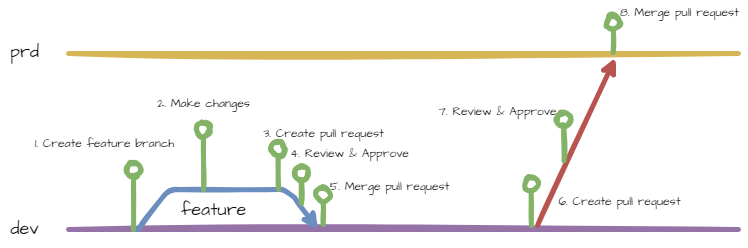

The diagram above was exported from draw.io. Its source (the exported page's mxGraphModel, read from the mxfile embedded in the PNG):
<mxGraphModel dx="835" dy="413" grid="0" gridSize="10" guides="1" tooltips="1" connect="1" arrows="1" fold="1" page="0" pageScale="1" pageWidth="827" pageHeight="1169" math="0" shadow="0">
  <root>
    <mxCell id="0" />
    <mxCell id="1" parent="0" />
    <mxCell id="2" value="" style="endArrow=none;html=1;sketch=1;curveFitting=1;jiggle=2;fillColor=#e1d5e7;strokeColor=#9673a6;strokeWidth=5;" parent="1" edge="1">
      <mxGeometry width="50" height="50" relative="1" as="geometry">
        <mxPoint x="100" y="280" as="sourcePoint" />
        <mxPoint x="770" y="280" as="targetPoint" />
      </mxGeometry>
    </mxCell>
    <mxCell id="3" value="dev" style="text;html=1;align=center;verticalAlign=middle;resizable=0;points=[];autosize=1;strokeColor=none;fillColor=none;sketch=1;curveFitting=1;jiggle=2;fontFamily=Architects Daughter;fontSource=https%3A%2F%2Ffonts.googleapis.com%2Fcss%3Ffamily%3DArchitects%2BDaughter;fontSize=18;" parent="1" vertex="1">
      <mxGeometry x="33" y="262" width="46" height="34" as="geometry" />
    </mxCell>
    <mxCell id="5" value="" style="endArrow=classic;html=1;sketch=1;strokeWidth=5;fontFamily=Architects Daughter;fontSource=https%3A%2F%2Ffonts.googleapis.com%2Fcss%3Ffamily%3DArchitects%2BDaughter;fontSize=18;fillColor=#dae8fc;strokeColor=#6c8ebf;" parent="1" edge="1">
      <mxGeometry width="50" height="50" relative="1" as="geometry">
        <mxPoint x="170" y="280" as="sourcePoint" />
        <mxPoint x="350" y="280" as="targetPoint" />
        <Array as="points">
          <mxPoint x="200" y="240" />
          <mxPoint x="320" y="240" />
        </Array>
      </mxGeometry>
    </mxCell>
    <mxCell id="6" value="feature" style="text;html=1;align=center;verticalAlign=middle;resizable=0;points=[];autosize=1;strokeColor=none;fillColor=none;sketch=1;curveFitting=1;jiggle=2;fontFamily=Architects Daughter;fontSource=https%3A%2F%2Ffonts.googleapis.com%2Fcss%3Ffamily%3DArchitects%2BDaughter;fontSize=18;" parent="1" vertex="1">
      <mxGeometry x="200" y="240" width="90" height="40" as="geometry" />
    </mxCell>
    <mxCell id="11" value="" style="endArrow=oval;html=1;sketch=1;strokeWidth=5;fontFamily=Architects Daughter;fontSource=https%3A%2F%2Ffonts.googleapis.com%2Fcss%3Ffamily%3DArchitects%2BDaughter;fontSize=18;fillColor=#d5e8d4;strokeColor=#82b366;endFill=1;endSize=14;" parent="1" edge="1">
      <mxGeometry width="50" height="50" relative="1" as="geometry">
        <mxPoint x="165" y="280" as="sourcePoint" />
        <mxPoint x="165" y="220" as="targetPoint" />
      </mxGeometry>
    </mxCell>
    <mxCell id="12" value="1. Create feature branch" style="text;html=1;align=center;verticalAlign=middle;resizable=0;points=[];autosize=1;strokeColor=none;fillColor=none;fontSize=12;fontFamily=Architects Daughter;" parent="1" vertex="1">
      <mxGeometry x="57" y="182" width="157" height="26" as="geometry" />
    </mxCell>
    <mxCell id="13" value="" style="endArrow=oval;html=1;sketch=1;strokeWidth=5;fontFamily=Architects Daughter;fontSource=https%3A%2F%2Ffonts.googleapis.com%2Fcss%3Ffamily%3DArchitects%2BDaughter;fontSize=18;fillColor=#d5e8d4;strokeColor=#82b366;endFill=1;endSize=14;" parent="1" edge="1">
      <mxGeometry width="50" height="50" relative="1" as="geometry">
        <mxPoint x="235" y="240" as="sourcePoint" />
        <mxPoint x="235" y="180" as="targetPoint" />
      </mxGeometry>
    </mxCell>
    <mxCell id="14" value="2. Make changes" style="text;html=1;align=center;verticalAlign=middle;resizable=0;points=[];autosize=1;strokeColor=none;fillColor=none;fontSize=12;fontFamily=Architects Daughter;" parent="1" vertex="1">
      <mxGeometry x="180" y="142" width="110" height="26" as="geometry" />
    </mxCell>
    <mxCell id="16" value="3. Create pull request" style="text;html=1;align=center;verticalAlign=middle;resizable=0;points=[];autosize=1;strokeColor=none;fillColor=none;fontSize=12;fontFamily=Architects Daughter;" parent="1" vertex="1">
      <mxGeometry x="286" y="172" width="139" height="26" as="geometry" />
    </mxCell>
    <mxCell id="17" value="" style="endArrow=oval;html=1;sketch=1;strokeWidth=5;fontFamily=Architects Daughter;fontSource=https%3A%2F%2Ffonts.googleapis.com%2Fcss%3Ffamily%3DArchitects%2BDaughter;fontSize=18;fillColor=#d5e8d4;strokeColor=#82b366;endFill=1;endSize=14;" parent="1" edge="1">
      <mxGeometry width="50" height="50" relative="1" as="geometry">
        <mxPoint x="333" y="254" as="sourcePoint" />
        <mxPoint x="333" y="224" as="targetPoint" />
      </mxGeometry>
    </mxCell>
    <mxCell id="18" value="4. Review &amp;amp; Approve" style="text;html=1;align=center;verticalAlign=middle;resizable=0;points=[];autosize=1;strokeColor=none;fillColor=none;fontSize=12;fontFamily=Architects Daughter;" parent="1" vertex="1">
      <mxGeometry x="312" y="192" width="137" height="26" as="geometry" />
    </mxCell>
    <mxCell id="19" value="" style="endArrow=oval;html=1;sketch=1;strokeWidth=5;fontFamily=Architects Daughter;fontSource=https%3A%2F%2Ffonts.googleapis.com%2Fcss%3Ffamily%3DArchitects%2BDaughter;fontSize=18;fillColor=#d5e8d4;strokeColor=#82b366;endFill=1;endSize=14;" parent="1" edge="1">
      <mxGeometry width="50" height="50" relative="1" as="geometry">
        <mxPoint x="354.76" y="275" as="sourcePoint" />
        <mxPoint x="354.76" y="245" as="targetPoint" />
      </mxGeometry>
    </mxCell>
    <mxCell id="20" value="5. Merge pull request" style="text;html=1;align=center;verticalAlign=middle;resizable=0;points=[];autosize=1;strokeColor=none;fillColor=none;fontSize=12;fontFamily=Architects Daughter;" parent="1" vertex="1">
      <mxGeometry x="352" y="225" width="138" height="26" as="geometry" />
    </mxCell>
    <mxCell id="21" value="" style="endArrow=oval;html=1;sketch=1;strokeWidth=5;fontFamily=Architects Daughter;fontSource=https%3A%2F%2Ffonts.googleapis.com%2Fcss%3Ffamily%3DArchitects%2BDaughter;fontSize=18;fillColor=#d5e8d4;strokeColor=#82b366;endFill=1;endSize=14;entryX=0.15;entryY=0.963;entryDx=0;entryDy=0;entryPerimeter=0;" parent="1" edge="1">
      <mxGeometry width="50" height="50" relative="1" as="geometry">
        <mxPoint x="310" y="240" as="sourcePoint" />
        <mxPoint x="309.4999999999999" y="198.89000000000004" as="targetPoint" />
      </mxGeometry>
    </mxCell>
    <mxCell id="22" value="" style="endArrow=none;html=1;sketch=1;curveFitting=1;jiggle=2;fillColor=#fff2cc;strokeColor=#d6b656;strokeWidth=5;" parent="1" edge="1">
      <mxGeometry width="50" height="50" relative="1" as="geometry">
        <mxPoint x="100" y="104" as="sourcePoint" />
        <mxPoint x="770" y="104" as="targetPoint" />
      </mxGeometry>
    </mxCell>
    <mxCell id="23" value="prd" style="text;html=1;align=center;verticalAlign=middle;resizable=0;points=[];autosize=1;strokeColor=none;fillColor=none;sketch=1;curveFitting=1;jiggle=2;fontFamily=Architects Daughter;fontSource=https%3A%2F%2Ffonts.googleapis.com%2Fcss%3Ffamily%3DArchitects%2BDaughter;fontSize=18;" parent="1" vertex="1">
      <mxGeometry x="32" y="85" width="47" height="34" as="geometry" />
    </mxCell>
    <mxCell id="24" value="" style="endArrow=classic;html=1;sketch=1;curveFitting=1;jiggle=2;strokeWidth=5;fillColor=#f8cecc;strokeColor=#b85450;" parent="1" edge="1">
      <mxGeometry width="50" height="50" relative="1" as="geometry">
        <mxPoint x="569" y="276" as="sourcePoint" />
        <mxPoint x="647" y="108" as="targetPoint" />
      </mxGeometry>
    </mxCell>
    <mxCell id="25" value="6. Create pull request" style="text;html=1;align=center;verticalAlign=middle;resizable=0;points=[];autosize=1;strokeColor=none;fillColor=none;fontSize=12;fontFamily=Architects Daughter;" parent="1" vertex="1">
      <mxGeometry x="581" y="240" width="140" height="26" as="geometry" />
    </mxCell>
    <mxCell id="26" value="" style="endArrow=oval;html=1;sketch=1;strokeWidth=5;fontFamily=Architects Daughter;fontSource=https%3A%2F%2Ffonts.googleapis.com%2Fcss%3Ffamily%3DArchitects%2BDaughter;fontSize=18;fillColor=#d5e8d4;strokeColor=#82b366;endFill=1;endSize=14;entryX=0.15;entryY=0.963;entryDx=0;entryDy=0;entryPerimeter=0;" parent="1" edge="1">
      <mxGeometry width="50" height="50" relative="1" as="geometry">
        <mxPoint x="563" y="276" as="sourcePoint" />
        <mxPoint x="562.5" y="234.8900000000001" as="targetPoint" />
      </mxGeometry>
    </mxCell>
    <mxCell id="27" value="" style="endArrow=oval;html=1;sketch=1;strokeWidth=5;fontFamily=Architects Daughter;fontSource=https%3A%2F%2Ffonts.googleapis.com%2Fcss%3Ffamily%3DArchitects%2BDaughter;fontSize=18;fillColor=#d5e8d4;strokeColor=#82b366;endFill=1;endSize=14;entryX=0.15;entryY=0.963;entryDx=0;entryDy=0;entryPerimeter=0;" parent="1" edge="1">
      <mxGeometry width="50" height="50" relative="1" as="geometry">
        <mxPoint x="595.5" y="211.11" as="sourcePoint" />
        <mxPoint x="595" y="170.0000000000001" as="targetPoint" />
      </mxGeometry>
    </mxCell>
    <mxCell id="28" value="7. Review &amp;amp; Approve" style="text;html=1;align=center;verticalAlign=middle;resizable=0;points=[];autosize=1;strokeColor=none;fillColor=none;fontSize=12;fontFamily=Architects Daughter;" parent="1" vertex="1">
      <mxGeometry x="461" y="150" width="136" height="26" as="geometry" />
    </mxCell>
    <mxCell id="29" value="" style="endArrow=oval;html=1;sketch=1;strokeWidth=5;fontFamily=Architects Daughter;fontSource=https%3A%2F%2Ffonts.googleapis.com%2Fcss%3Ffamily%3DArchitects%2BDaughter;fontSize=18;fillColor=#d5e8d4;strokeColor=#82b366;endFill=1;endSize=14;" parent="1" edge="1">
      <mxGeometry width="50" height="50" relative="1" as="geometry">
        <mxPoint x="644.76" y="103.00000000000006" as="sourcePoint" />
        <mxPoint x="644.76" y="73" as="targetPoint" />
      </mxGeometry>
    </mxCell>
    <mxCell id="30" value="8. Merge pull request" style="text;html=1;align=center;verticalAlign=middle;resizable=0;points=[];autosize=1;strokeColor=none;fillColor=none;fontSize=12;fontFamily=Architects Daughter;" parent="1" vertex="1">
      <mxGeometry x="642" y="51" width="137" height="26" as="geometry" />
    </mxCell>
  </root>
</mxGraphModel>